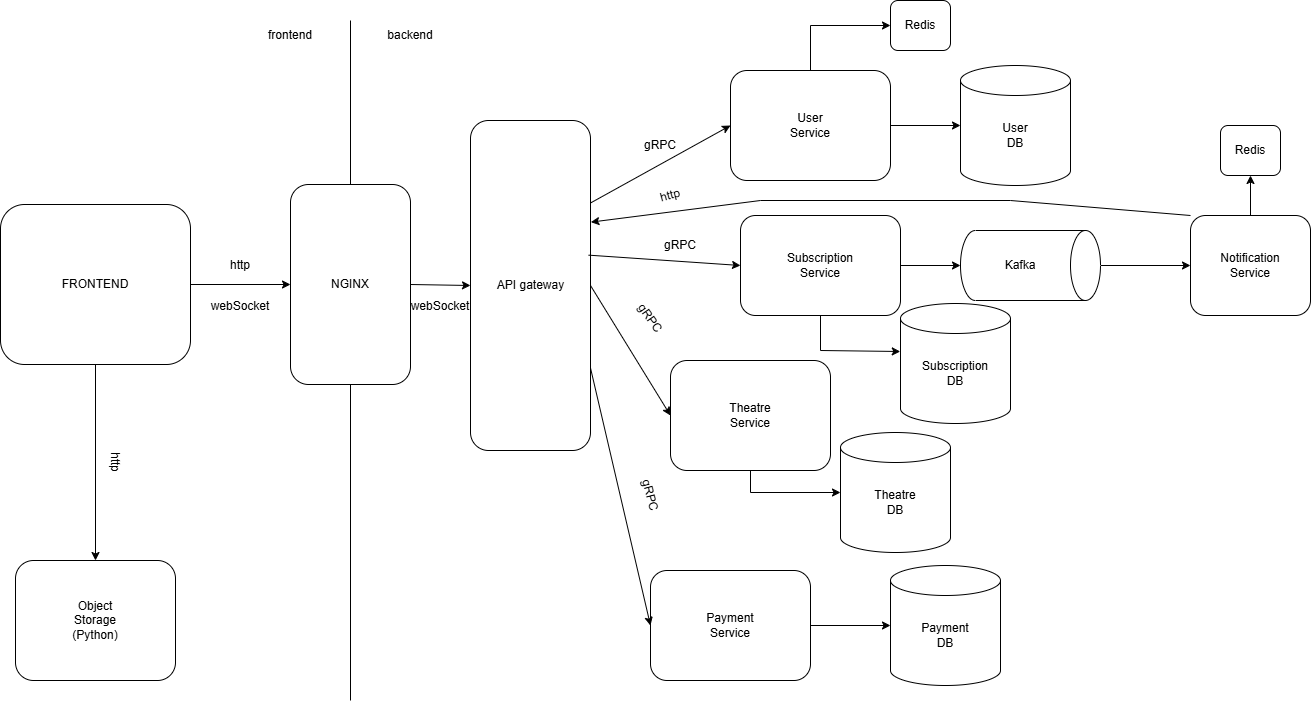

The diagram above was exported from draw.io. Its source (the exported page's mxGraphModel, read from the mxfile embedded in the PNG):
<mxGraphModel dx="2769" dy="916" grid="1" gridSize="10" guides="1" tooltips="1" connect="1" arrows="1" fold="1" page="1" pageScale="1" pageWidth="1169" pageHeight="827" math="0" shadow="0">
  <root>
    <mxCell id="0" />
    <mxCell id="1" parent="0" />
    <mxCell id="77ph1pKa7LN5suBKP6VQ-2" parent="1" style="rounded=1;whiteSpace=wrap;html=1;" value="" vertex="1">
      <mxGeometry height="330" width="120" x="120" y="140" as="geometry" />
    </mxCell>
    <mxCell id="77ph1pKa7LN5suBKP6VQ-3" parent="1" style="text;html=1;whiteSpace=wrap;strokeColor=none;fillColor=none;align=center;verticalAlign=middle;rounded=0;rotation=0;" value="API gateway" vertex="1">
      <mxGeometry height="70" width="102.5" x="128.75" y="270" as="geometry" />
    </mxCell>
    <mxCell id="77ph1pKa7LN5suBKP6VQ-4" parent="1" style="rounded=1;whiteSpace=wrap;html=1;" value="" vertex="1">
      <mxGeometry height="110" width="160" x="380" y="90" as="geometry" />
    </mxCell>
    <mxCell id="77ph1pKa7LN5suBKP6VQ-5" parent="1" style="text;html=1;whiteSpace=wrap;strokeColor=none;fillColor=none;align=center;verticalAlign=middle;rounded=0;" value="User&lt;br&gt;Service" vertex="1">
      <mxGeometry height="80" width="120" x="400" y="105" as="geometry" />
    </mxCell>
    <mxCell id="77ph1pKa7LN5suBKP6VQ-6" parent="1" style="rounded=1;whiteSpace=wrap;html=1;" value="" vertex="1">
      <mxGeometry height="110" width="160" x="320" y="380" as="geometry" />
    </mxCell>
    <mxCell id="77ph1pKa7LN5suBKP6VQ-7" parent="1" style="text;html=1;whiteSpace=wrap;strokeColor=none;fillColor=none;align=center;verticalAlign=middle;rounded=0;" value="Theatre&lt;br&gt;Service" vertex="1">
      <mxGeometry height="70" width="120" x="340" y="400" as="geometry" />
    </mxCell>
    <mxCell id="77ph1pKa7LN5suBKP6VQ-8" parent="1" style="rounded=1;whiteSpace=wrap;html=1;" value="" vertex="1">
      <mxGeometry height="110" width="160" x="300" y="590" as="geometry" />
    </mxCell>
    <mxCell id="77ph1pKa7LN5suBKP6VQ-9" parent="1" style="text;html=1;whiteSpace=wrap;strokeColor=none;fillColor=none;align=center;verticalAlign=middle;rounded=0;" value="Payment&lt;div&gt;Service&lt;/div&gt;" vertex="1">
      <mxGeometry height="70" width="120" x="320" y="610" as="geometry" />
    </mxCell>
    <mxCell id="77ph1pKa7LN5suBKP6VQ-10" parent="1" style="shape=cylinder3;whiteSpace=wrap;html=1;boundedLbl=1;backgroundOutline=1;size=15;" value="" vertex="1">
      <mxGeometry height="120" width="110" x="490" y="452" as="geometry" />
    </mxCell>
    <mxCell id="77ph1pKa7LN5suBKP6VQ-11" parent="1" style="text;html=1;whiteSpace=wrap;strokeColor=none;fillColor=none;align=center;verticalAlign=middle;rounded=0;" value="Theatre&lt;br&gt;DB" vertex="1">
      <mxGeometry height="50" width="90" x="500" y="497" as="geometry" />
    </mxCell>
    <mxCell id="77ph1pKa7LN5suBKP6VQ-13" parent="1" style="shape=cylinder3;whiteSpace=wrap;html=1;boundedLbl=1;backgroundOutline=1;size=15;" value="" vertex="1">
      <mxGeometry height="120" width="110" x="540" y="585" as="geometry" />
    </mxCell>
    <mxCell id="77ph1pKa7LN5suBKP6VQ-14" parent="1" style="text;html=1;whiteSpace=wrap;strokeColor=none;fillColor=none;align=center;verticalAlign=middle;rounded=0;" value="Payment&lt;div&gt;DB&lt;/div&gt;" vertex="1">
      <mxGeometry height="50" width="90" x="550" y="630" as="geometry" />
    </mxCell>
    <mxCell id="77ph1pKa7LN5suBKP6VQ-18" edge="1" parent="1" source="77ph1pKa7LN5suBKP6VQ-8" style="endArrow=classic;html=1;rounded=0;exitX=1;exitY=0.5;exitDx=0;exitDy=0;entryX=0;entryY=0.5;entryDx=0;entryDy=0;entryPerimeter=0;" target="77ph1pKa7LN5suBKP6VQ-13" value="">
      <mxGeometry height="50" relative="1" width="50" as="geometry">
        <mxPoint x="500" y="430" as="sourcePoint" />
        <mxPoint x="550" y="380" as="targetPoint" />
      </mxGeometry>
    </mxCell>
    <mxCell id="77ph1pKa7LN5suBKP6VQ-19" edge="1" parent="1" source="77ph1pKa7LN5suBKP6VQ-2" style="endArrow=classic;html=1;rounded=0;exitX=1;exitY=0.25;exitDx=0;exitDy=0;entryX=0;entryY=0.5;entryDx=0;entryDy=0;" target="77ph1pKa7LN5suBKP6VQ-4" value="">
      <mxGeometry height="50" relative="1" width="50" as="geometry">
        <mxPoint x="270" y="200" as="sourcePoint" />
        <mxPoint x="320" y="150" as="targetPoint" />
      </mxGeometry>
    </mxCell>
    <mxCell id="77ph1pKa7LN5suBKP6VQ-22" edge="1" parent="1" source="77ph1pKa7LN5suBKP6VQ-2" style="endArrow=classic;html=1;rounded=0;exitX=1;exitY=0.5;exitDx=0;exitDy=0;entryX=0;entryY=0.5;entryDx=0;entryDy=0;" target="77ph1pKa7LN5suBKP6VQ-6" value="">
      <mxGeometry height="50" relative="1" width="50" as="geometry">
        <mxPoint x="280" y="368" as="sourcePoint" />
        <mxPoint x="420" y="290" as="targetPoint" />
      </mxGeometry>
    </mxCell>
    <mxCell id="77ph1pKa7LN5suBKP6VQ-23" edge="1" parent="1" source="77ph1pKa7LN5suBKP6VQ-2" style="endArrow=classic;html=1;rounded=0;exitX=1;exitY=0.75;exitDx=0;exitDy=0;entryX=0;entryY=0.5;entryDx=0;entryDy=0;" target="77ph1pKa7LN5suBKP6VQ-8" value="">
      <mxGeometry height="50" relative="1" width="50" as="geometry">
        <mxPoint x="270" y="458" as="sourcePoint" />
        <mxPoint x="410" y="380" as="targetPoint" />
      </mxGeometry>
    </mxCell>
    <mxCell id="77ph1pKa7LN5suBKP6VQ-25" parent="1" style="text;html=1;whiteSpace=wrap;strokeColor=none;fillColor=none;align=center;verticalAlign=middle;rounded=0;" value="gRPC" vertex="1">
      <mxGeometry height="30" width="60" x="280" y="150" as="geometry" />
    </mxCell>
    <mxCell id="77ph1pKa7LN5suBKP6VQ-26" parent="1" style="text;html=1;whiteSpace=wrap;strokeColor=none;fillColor=none;align=center;verticalAlign=middle;rounded=0;rotation=55;" value="gRPC" vertex="1">
      <mxGeometry height="30" width="60" x="270" y="323" as="geometry" />
    </mxCell>
    <mxCell id="77ph1pKa7LN5suBKP6VQ-27" parent="1" style="text;html=1;whiteSpace=wrap;strokeColor=none;fillColor=none;align=center;verticalAlign=middle;rounded=0;rotation=75;" value="gRPC" vertex="1">
      <mxGeometry height="30" width="60" x="270" y="500" as="geometry" />
    </mxCell>
    <mxCell id="77ph1pKa7LN5suBKP6VQ-30" parent="1" style="shape=cylinder3;whiteSpace=wrap;html=1;boundedLbl=1;backgroundOutline=1;size=15;" value="" vertex="1">
      <mxGeometry height="120" width="110" x="610" y="85" as="geometry" />
    </mxCell>
    <mxCell id="77ph1pKa7LN5suBKP6VQ-31" parent="1" style="text;html=1;whiteSpace=wrap;strokeColor=none;fillColor=none;align=center;verticalAlign=middle;rounded=0;" value="User&lt;br&gt;DB" vertex="1">
      <mxGeometry height="50" width="90" x="620" y="130" as="geometry" />
    </mxCell>
    <mxCell id="77ph1pKa7LN5suBKP6VQ-32" edge="1" parent="1" source="77ph1pKa7LN5suBKP6VQ-4" style="endArrow=classic;html=1;rounded=0;exitX=1;exitY=0.5;exitDx=0;exitDy=0;entryX=0;entryY=0.5;entryDx=0;entryDy=0;entryPerimeter=0;" target="77ph1pKa7LN5suBKP6VQ-30" value="">
      <mxGeometry height="50" relative="1" width="50" as="geometry">
        <mxPoint x="840" y="120" as="sourcePoint" />
        <mxPoint x="890" y="70" as="targetPoint" />
      </mxGeometry>
    </mxCell>
    <mxCell id="77ph1pKa7LN5suBKP6VQ-33" parent="1" style="rounded=1;whiteSpace=wrap;html=1;" value="Subscription&lt;div&gt;Service&lt;/div&gt;" vertex="1">
      <mxGeometry height="100" width="160" x="390" y="235" as="geometry" />
    </mxCell>
    <mxCell id="77ph1pKa7LN5suBKP6VQ-35" parent="1" style="rounded=1;whiteSpace=wrap;html=1;" value="Redis" vertex="1">
      <mxGeometry height="50" width="60" x="540" y="20" as="geometry" />
    </mxCell>
    <mxCell id="77ph1pKa7LN5suBKP6VQ-36" edge="1" parent="1" source="77ph1pKa7LN5suBKP6VQ-4" style="endArrow=classic;html=1;rounded=0;exitX=0.5;exitY=0;exitDx=0;exitDy=0;entryX=0;entryY=0.5;entryDx=0;entryDy=0;" target="77ph1pKa7LN5suBKP6VQ-35" value="">
      <mxGeometry height="50" relative="1" width="50" as="geometry">
        <Array as="points">
          <mxPoint x="460" y="45" />
        </Array>
        <mxPoint x="450" y="70" as="sourcePoint" />
        <mxPoint x="500" y="20" as="targetPoint" />
      </mxGeometry>
    </mxCell>
    <mxCell id="77ph1pKa7LN5suBKP6VQ-38" parent="1" style="text;html=1;whiteSpace=wrap;strokeColor=none;fillColor=none;align=center;verticalAlign=middle;rounded=0;" value="gRPC" vertex="1">
      <mxGeometry height="30" width="60" x="300" y="250" as="geometry" />
    </mxCell>
    <mxCell id="77ph1pKa7LN5suBKP6VQ-39" parent="1" style="shape=cylinder3;whiteSpace=wrap;html=1;boundedLbl=1;backgroundOutline=1;size=15;" value="" vertex="1">
      <mxGeometry height="120" width="110" x="550" y="323" as="geometry" />
    </mxCell>
    <mxCell id="77ph1pKa7LN5suBKP6VQ-40" parent="1" style="text;html=1;whiteSpace=wrap;strokeColor=none;fillColor=none;align=center;verticalAlign=middle;rounded=0;" value="Subscription&lt;br&gt;DB" vertex="1">
      <mxGeometry height="50" width="90" x="560" y="368" as="geometry" />
    </mxCell>
    <mxCell id="77ph1pKa7LN5suBKP6VQ-42" parent="1" style="shape=cylinder3;whiteSpace=wrap;html=1;boundedLbl=1;backgroundOutline=1;size=15;rotation=90;" value="" vertex="1">
      <mxGeometry height="140" width="70" x="645" y="215" as="geometry" />
    </mxCell>
    <mxCell id="77ph1pKa7LN5suBKP6VQ-43" parent="1" style="text;html=1;whiteSpace=wrap;strokeColor=none;fillColor=none;align=center;verticalAlign=middle;rounded=0;" value="Kafka" vertex="1">
      <mxGeometry height="30" width="60" x="640" y="270" as="geometry" />
    </mxCell>
    <mxCell id="77ph1pKa7LN5suBKP6VQ-44" edge="1" parent="1" source="77ph1pKa7LN5suBKP6VQ-33" style="endArrow=classic;html=1;rounded=0;exitX=1;exitY=0.5;exitDx=0;exitDy=0;entryX=0.5;entryY=1;entryDx=0;entryDy=0;entryPerimeter=0;" target="77ph1pKa7LN5suBKP6VQ-42" value="">
      <mxGeometry height="50" relative="1" width="50" as="geometry">
        <mxPoint x="810" y="260" as="sourcePoint" />
        <mxPoint x="860" y="210" as="targetPoint" />
      </mxGeometry>
    </mxCell>
    <mxCell id="77ph1pKa7LN5suBKP6VQ-45" parent="1" style="rounded=1;whiteSpace=wrap;html=1;" value="Notification&lt;div&gt;Service&lt;/div&gt;" vertex="1">
      <mxGeometry height="100" width="120" x="840" y="235" as="geometry" />
    </mxCell>
    <mxCell id="77ph1pKa7LN5suBKP6VQ-46" edge="1" parent="1" source="77ph1pKa7LN5suBKP6VQ-42" style="endArrow=classic;html=1;rounded=0;exitX=0.5;exitY=0;exitDx=0;exitDy=0;exitPerimeter=0;entryX=0;entryY=0.5;entryDx=0;entryDy=0;" target="77ph1pKa7LN5suBKP6VQ-45" value="">
      <mxGeometry height="50" relative="1" width="50" as="geometry">
        <mxPoint x="1050" y="250" as="sourcePoint" />
        <mxPoint x="1100" y="200" as="targetPoint" />
      </mxGeometry>
    </mxCell>
    <mxCell id="77ph1pKa7LN5suBKP6VQ-49" edge="1" parent="1" source="77ph1pKa7LN5suBKP6VQ-53" style="endArrow=none;html=1;rounded=0;" value="">
      <mxGeometry height="50" relative="1" width="50" as="geometry">
        <mxPoint y="720" as="sourcePoint" />
        <mxPoint y="40" as="targetPoint" />
      </mxGeometry>
    </mxCell>
    <mxCell id="77ph1pKa7LN5suBKP6VQ-50" parent="1" style="text;html=1;whiteSpace=wrap;strokeColor=none;fillColor=none;align=center;verticalAlign=middle;rounded=0;" value="frontend" vertex="1">
      <mxGeometry height="30" width="60" x="-90" y="40" as="geometry" />
    </mxCell>
    <mxCell id="77ph1pKa7LN5suBKP6VQ-51" parent="1" style="text;html=1;whiteSpace=wrap;strokeColor=none;fillColor=none;align=center;verticalAlign=middle;rounded=0;" value="backend" vertex="1">
      <mxGeometry height="30" width="60" x="30" y="40" as="geometry" />
    </mxCell>
    <mxCell id="77ph1pKa7LN5suBKP6VQ-52" parent="1" style="rounded=1;whiteSpace=wrap;html=1;" value="FRONTEND" vertex="1">
      <mxGeometry height="160" width="190" x="-350" y="224" as="geometry" />
    </mxCell>
    <mxCell id="77ph1pKa7LN5suBKP6VQ-54" edge="1" parent="1" style="endArrow=none;html=1;rounded=0;" target="77ph1pKa7LN5suBKP6VQ-53" value="">
      <mxGeometry height="50" relative="1" width="50" as="geometry">
        <mxPoint y="720" as="sourcePoint" />
        <mxPoint y="40" as="targetPoint" />
      </mxGeometry>
    </mxCell>
    <mxCell id="77ph1pKa7LN5suBKP6VQ-53" parent="1" style="rounded=1;whiteSpace=wrap;html=1;" value="NGINX" vertex="1">
      <mxGeometry height="200" width="120" x="-60" y="204" as="geometry" />
    </mxCell>
    <mxCell id="77ph1pKa7LN5suBKP6VQ-55" edge="1" parent="1" source="77ph1pKa7LN5suBKP6VQ-52" style="endArrow=classic;html=1;rounded=0;exitX=1;exitY=0.5;exitDx=0;exitDy=0;entryX=0;entryY=0.5;entryDx=0;entryDy=0;" target="77ph1pKa7LN5suBKP6VQ-53" value="">
      <mxGeometry height="50" relative="1" width="50" as="geometry">
        <mxPoint x="-110" y="200" as="sourcePoint" />
        <mxPoint x="-60" y="150" as="targetPoint" />
      </mxGeometry>
    </mxCell>
    <mxCell id="77ph1pKa7LN5suBKP6VQ-56" edge="1" parent="1" source="77ph1pKa7LN5suBKP6VQ-53" style="endArrow=classic;html=1;rounded=0;exitX=1;exitY=0.5;exitDx=0;exitDy=0;entryX=0;entryY=0.5;entryDx=0;entryDy=0;" target="77ph1pKa7LN5suBKP6VQ-2" value="">
      <mxGeometry height="50" relative="1" width="50" as="geometry">
        <mxPoint x="-200" y="550" as="sourcePoint" />
        <mxPoint x="-150" y="500" as="targetPoint" />
      </mxGeometry>
    </mxCell>
    <mxCell id="77ph1pKa7LN5suBKP6VQ-57" parent="1" style="rounded=1;whiteSpace=wrap;html=1;" value="" vertex="1">
      <mxGeometry height="120" width="160" x="-335" y="580" as="geometry" />
    </mxCell>
    <mxCell id="77ph1pKa7LN5suBKP6VQ-58" parent="1" style="text;html=1;whiteSpace=wrap;strokeColor=none;fillColor=none;align=center;verticalAlign=middle;rounded=0;" value="Object&lt;div&gt;Storage&lt;br&gt;&lt;div&gt;&lt;div&gt;(Python)&lt;/div&gt;&lt;/div&gt;&lt;/div&gt;" vertex="1">
      <mxGeometry height="40" width="90" x="-300" y="620" as="geometry" />
    </mxCell>
    <mxCell id="77ph1pKa7LN5suBKP6VQ-59" edge="1" parent="1" source="77ph1pKa7LN5suBKP6VQ-52" style="endArrow=classic;html=1;rounded=0;exitX=0.5;exitY=1;exitDx=0;exitDy=0;entryX=0.5;entryY=0;entryDx=0;entryDy=0;" target="77ph1pKa7LN5suBKP6VQ-57" value="">
      <mxGeometry height="50" relative="1" width="50" as="geometry">
        <mxPoint x="-190" y="490" as="sourcePoint" />
        <mxPoint x="-140" y="440" as="targetPoint" />
      </mxGeometry>
    </mxCell>
    <mxCell id="77ph1pKa7LN5suBKP6VQ-60" parent="1" style="text;html=1;whiteSpace=wrap;strokeColor=none;fillColor=none;align=center;verticalAlign=middle;rounded=0;" value="http" vertex="1">
      <mxGeometry height="30" width="60" x="-140" y="270" as="geometry" />
    </mxCell>
    <mxCell id="77ph1pKa7LN5suBKP6VQ-61" parent="1" style="text;html=1;whiteSpace=wrap;strokeColor=none;fillColor=none;align=center;verticalAlign=middle;rounded=0;rotation=90;" value="http" vertex="1">
      <mxGeometry height="30" width="60" x="-265" y="467" as="geometry" />
    </mxCell>
    <mxCell id="77ph1pKa7LN5suBKP6VQ-62" parent="1" style="rounded=1;whiteSpace=wrap;html=1;" value="Redis" vertex="1">
      <mxGeometry height="50" width="60" x="870" y="145" as="geometry" />
    </mxCell>
    <mxCell id="77ph1pKa7LN5suBKP6VQ-63" edge="1" parent="1" source="77ph1pKa7LN5suBKP6VQ-45" style="endArrow=classic;html=1;rounded=0;exitX=0.5;exitY=0;exitDx=0;exitDy=0;entryX=0.5;entryY=1;entryDx=0;entryDy=0;" target="77ph1pKa7LN5suBKP6VQ-62" value="">
      <mxGeometry height="50" relative="1" width="50" as="geometry">
        <mxPoint x="1040" y="225" as="sourcePoint" />
        <mxPoint x="1090" y="175" as="targetPoint" />
      </mxGeometry>
    </mxCell>
    <mxCell id="77ph1pKa7LN5suBKP6VQ-65" parent="1" style="text;html=1;whiteSpace=wrap;strokeColor=none;fillColor=none;align=center;verticalAlign=middle;rounded=0;" value="webSocket" vertex="1">
      <mxGeometry height="30" width="60" x="-140" y="311" as="geometry" />
    </mxCell>
    <mxCell id="77ph1pKa7LN5suBKP6VQ-66" edge="1" parent="1" source="77ph1pKa7LN5suBKP6VQ-2" style="endArrow=classic;html=1;rounded=0;exitX=0.984;exitY=0.408;exitDx=0;exitDy=0;exitPerimeter=0;entryX=0;entryY=0.5;entryDx=0;entryDy=0;" target="77ph1pKa7LN5suBKP6VQ-33" value="">
      <mxGeometry height="50" relative="1" width="50" as="geometry">
        <mxPoint x="300" y="285" as="sourcePoint" />
        <mxPoint x="350" y="235" as="targetPoint" />
      </mxGeometry>
    </mxCell>
    <mxCell id="77ph1pKa7LN5suBKP6VQ-67" edge="1" parent="1" source="77ph1pKa7LN5suBKP6VQ-6" style="endArrow=classic;html=1;rounded=0;exitX=0.5;exitY=1;exitDx=0;exitDy=0;entryX=0;entryY=0.5;entryDx=0;entryDy=0;entryPerimeter=0;" target="77ph1pKa7LN5suBKP6VQ-10" value="">
      <mxGeometry height="50" relative="1" width="50" as="geometry">
        <Array as="points">
          <mxPoint x="400" y="512" />
        </Array>
        <mxPoint x="400" y="562" as="sourcePoint" />
        <mxPoint x="450" y="512" as="targetPoint" />
      </mxGeometry>
    </mxCell>
    <mxCell id="77ph1pKa7LN5suBKP6VQ-68" edge="1" parent="1" source="77ph1pKa7LN5suBKP6VQ-33" style="endArrow=classic;html=1;rounded=0;exitX=0.5;exitY=1;exitDx=0;exitDy=0;entryX=-0.002;entryY=0.4;entryDx=0;entryDy=0;entryPerimeter=0;" target="77ph1pKa7LN5suBKP6VQ-39" value="">
      <mxGeometry height="50" relative="1" width="50" as="geometry">
        <Array as="points">
          <mxPoint x="470" y="370" />
        </Array>
        <mxPoint x="480" y="418" as="sourcePoint" />
        <mxPoint x="530" y="368" as="targetPoint" />
      </mxGeometry>
    </mxCell>
    <mxCell id="77ph1pKa7LN5suBKP6VQ-69" parent="1" style="text;html=1;whiteSpace=wrap;strokeColor=none;fillColor=none;align=center;verticalAlign=middle;rounded=0;" value="webSocket" vertex="1">
      <mxGeometry height="30" width="60" x="60" y="311" as="geometry" />
    </mxCell>
    <mxCell id="77ph1pKa7LN5suBKP6VQ-71" edge="1" parent="1" source="77ph1pKa7LN5suBKP6VQ-45" style="endArrow=classic;html=1;rounded=0;entryX=1.003;entryY=0.308;entryDx=0;entryDy=0;entryPerimeter=0;exitX=0;exitY=0;exitDx=0;exitDy=0;" target="77ph1pKa7LN5suBKP6VQ-2" value="">
      <mxGeometry height="50" relative="1" width="50" as="geometry">
        <Array as="points">
          <mxPoint x="660" y="220" />
          <mxPoint x="410" y="220" />
        </Array>
        <mxPoint x="830" y="140" as="sourcePoint" />
        <mxPoint x="880" y="90" as="targetPoint" />
      </mxGeometry>
    </mxCell>
    <mxCell id="77ph1pKa7LN5suBKP6VQ-72" parent="1" style="text;html=1;whiteSpace=wrap;strokeColor=none;fillColor=none;align=center;verticalAlign=middle;rounded=0;rotation=-15;" value="http" vertex="1">
      <mxGeometry height="30" width="60" x="290" y="200" as="geometry" />
    </mxCell>
  </root>
</mxGraphModel>